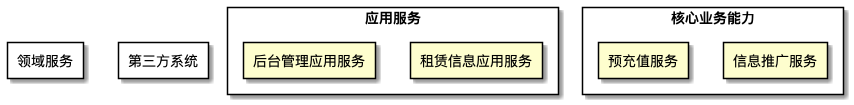

The diagram above was rendered by PlantUML. Its source (embedded in the PNG):
@startuml
skinparam componentStyle rectangle
        rectangle <color:black>应用服务</color> {
rectangle 租赁信息应用服务
rectangle 租赁信息应用服务
rectangle 后台管理应用服务
}

rectangle <color:black>核心业务能力</color> {
rectangle 信息推广服务
rectangle 预充值服务
}

rectangle <color:black>领域服务</color> {
}

rectangle <color:black>第三方系统</color> {
}


@enduml